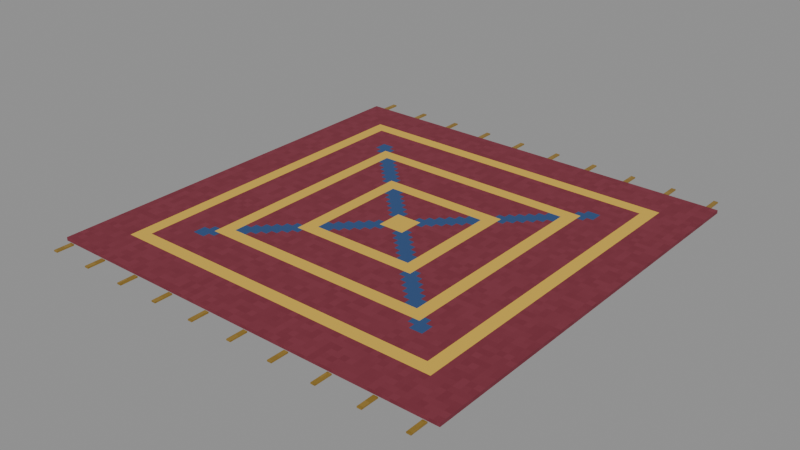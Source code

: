 # Source: rug.blend  (saved by Blender 5.2.45; exported with 4.5.12 LTS)
import bpy
from mathutils import Matrix  # noqa: F401  (used for matrix-valued properties, if any)

bpy.ops.wm.read_factory_settings(use_empty=True)
scene = bpy.context.scene
scene.name = 'Scene'

# ---- images (referenced by path relative to the original .blend; pixels are not part of the script)
import os
ASSET_DIR = os.environ.get("B2B_ASSET_DIR", "")  # directory of the original .blend (textures are referenced by path, not embedded)
HERE = os.path.dirname(os.path.abspath(__file__))  # packed textures are extracted next to this script under _unpacked/

def load_image(name, relpath, width, height, colorspace="sRGB"):
    """Load a texture the original file referenced (path relative to the .blend, or extracted next to this script)."""
    p = next((c for c in (os.path.join(HERE, relpath), os.path.join(ASSET_DIR, relpath)) if relpath and os.path.exists(c)), "")
    if p:
        img = bpy.data.images.load(p, check_existing=True)
        img.name = name
    else:  # same state as the original file: an image datablock whose file is absent (Cycles renders it pink)
        img = bpy.data.images.new(name, width, height)
        img.source = "FILE"
        img.filepath = "//" + (relpath or name)
    img.colorspace_settings.name = colorspace
    return img
img_m_e_rug_png = load_image('m_e_rug.png', '_unpacked/m_e_rug.3cf0fdf7.png', 64, 64, 'sRGB')
img_m_e_gold_png = load_image('m_e_gold.png', '_unpacked/m_e_gold.6c87cfa3.png', 64, 64, 'sRGB')

# ---- materials (node trees are filled in below, after node groups)
mat_e_rug = bpy.data.materials.new('e_rug')
mat_e_gold = bpy.data.materials.new('e_gold')

# ---- material node trees
mat_e_rug.use_nodes = True; mat_e_rug.node_tree.nodes.clear()
_N = mat_e_rug.node_tree.nodes; _L = mat_e_rug.node_tree.links
n0 = _N.new('ShaderNodeBsdfPrincipled'); n0.name = 'Principled BSDF'; n0.location = (-200, 100)
n0.inputs[2].default_value = 0.95
n0.inputs[10].default_value = 0.005
n1 = _N.new('ShaderNodeOutputMaterial'); n1.name = 'Material Output'; n1.location = (200, 100)
n2 = _N.new('ShaderNodeTexImage'); n2.name = 'Image Texture'; n2.location = (0, 0)
n2.image = img_m_e_rug_png
n2.interpolation = 'Closest'
_L.new(n0.outputs[0], n1.inputs[0])
_L.new(n2.outputs[0], n0.inputs[0])
n1.is_active_output = True
mat_e_gold.use_nodes = True; mat_e_gold.node_tree.nodes.clear()
_N = mat_e_gold.node_tree.nodes; _L = mat_e_gold.node_tree.links
n0 = _N.new('ShaderNodeBsdfPrincipled'); n0.name = 'Principled BSDF'; n0.location = (-200, 100)
n0.inputs[1].default_value = 0.8
n0.inputs[2].default_value = 0.35
n0.inputs[10].default_value = 0.005
n1 = _N.new('ShaderNodeOutputMaterial'); n1.name = 'Material Output'; n1.location = (200, 100)
n2 = _N.new('ShaderNodeTexImage'); n2.name = 'Image Texture'; n2.location = (0, 0)
n2.image = img_m_e_gold_png
n2.interpolation = 'Closest'
_L.new(n0.outputs[0], n1.inputs[0])
_L.new(n2.outputs[0], n0.inputs[0])
n1.is_active_output = True

# ---- meshes
me_body_mesh = bpy.data.meshes.new('body_mesh')
me_body_mesh.from_pydata([(-0.45, -0.45, 0.0005), (-0.45, -0.45, 0.0155), (-0.45, 1.45, 0.0005), (-0.45, 1.45, 0.0155), (1.45, -0.45, 0.0005), (1.45, -0.45, 0.0155), (1.45, 1.45, 0.0005), (1.45, 1.45, 0.0155), (-0.41, -0.54, 0.002), (-0.41, -0.54, 0.008), (-0.41, -0.46, 0.002), (-0.41, -0.46, 0.008), (-0.39, -0.54, 0.002), (-0.39, -0.54, 0.008), (-0.39, -0.46, 0.002), (-0.39, -0.46, 0.008), (-0.21, -0.54, 0.002), (-0.21, -0.54, 0.008), (-0.21, -0.46, 0.002), (-0.21, -0.46, 0.008), (-0.19, -0.54, 0.002), (-0.19, -0.54, 0.008), (-0.19, -0.46, 0.002), (-0.19, -0.46, 0.008), (-0.01, -0.54, 0.002), (-0.01, -0.54, 0.008), (-0.01, -0.46, 0.002), (-0.01, -0.46, 0.008), (0.01, -0.54, 0.002), (0.01, -0.54, 0.008), (0.01, -0.46, 0.002), (0.01, -0.46, 0.008), (0.19, -0.54, 0.002), (0.19, -0.54, 0.008), (0.19, -0.46, 0.002), (0.19, -0.46, 0.008), (0.21, -0.54, 0.002), (0.21, -0.54, 0.008), (0.21, -0.46, 0.002), (0.21, -0.46, 0.008), (0.39, -0.54, 0.002), (0.39, -0.54, 0.008), (0.39, -0.46, 0.002), (0.39, -0.46, 0.008), (0.41, -0.54, 0.002), (0.41, -0.54, 0.008), (0.41, -0.46, 0.002), (0.41, -0.46, 0.008), (0.59, -0.54, 0.002), (0.59, -0.54, 0.008), (0.59, -0.46, 0.002), (0.59, -0.46, 0.008), (0.61, -0.54, 0.002), (0.61, -0.54, 0.008), (0.61, -0.46, 0.002), (0.61, -0.46, 0.008), (0.79, -0.54, 0.002), (0.79, -0.54, 0.008), (0.79, -0.46, 0.002), (0.79, -0.46, 0.008), (0.81, -0.54, 0.002), (0.81, -0.54, 0.008), (0.81, -0.46, 0.002), (0.81, -0.46, 0.008), (0.99, -0.54, 0.002), (0.99, -0.54, 0.008), (0.99, -0.46, 0.002), (0.99, -0.46, 0.008), (1.01, -0.54, 0.002), (1.01, -0.54, 0.008), (1.01, -0.46, 0.002), (1.01, -0.46, 0.008), (1.19, -0.54, 0.002), (1.19, -0.54, 0.008), (1.19, -0.46, 0.002), (1.19, -0.46, 0.008), (1.21, -0.54, 0.002), (1.21, -0.54, 0.008), (1.21, -0.46, 0.002), (1.21, -0.46, 0.008), (1.39, -0.54, 0.002), (1.39, -0.54, 0.008), (1.39, -0.46, 0.002), (1.39, -0.46, 0.008), (1.41, -0.54, 0.002), (1.41, -0.54, 0.008), (1.41, -0.46, 0.002), (1.41, -0.46, 0.008), (-0.41, 1.46, 0.002), (-0.41, 1.46, 0.008), (-0.41, 1.54, 0.002), (-0.41, 1.54, 0.008), (-0.39, 1.46, 0.002), (-0.39, 1.46, 0.008), (-0.39, 1.54, 0.002), (-0.39, 1.54, 0.008), (-0.21, 1.46, 0.002), (-0.21, 1.46, 0.008), (-0.21, 1.54, 0.002), (-0.21, 1.54, 0.008), (-0.19, 1.46, 0.002), (-0.19, 1.46, 0.008), (-0.19, 1.54, 0.002), (-0.19, 1.54, 0.008), (-0.01, 1.46, 0.002), (-0.01, 1.46, 0.008), (-0.01, 1.54, 0.002), (-0.01, 1.54, 0.008), (0.01, 1.46, 0.002), (0.01, 1.46, 0.008), (0.01, 1.54, 0.002), (0.01, 1.54, 0.008), (0.19, 1.46, 0.002), (0.19, 1.46, 0.008), (0.19, 1.54, 0.002), (0.19, 1.54, 0.008), (0.21, 1.46, 0.002), (0.21, 1.46, 0.008), (0.21, 1.54, 0.002), (0.21, 1.54, 0.008), (0.39, 1.46, 0.002), (0.39, 1.46, 0.008), (0.39, 1.54, 0.002), (0.39, 1.54, 0.008), (0.41, 1.46, 0.002), (0.41, 1.46, 0.008), (0.41, 1.54, 0.002), (0.41, 1.54, 0.008), (0.59, 1.46, 0.002), (0.59, 1.46, 0.008), (0.59, 1.54, 0.002), (0.59, 1.54, 0.008), (0.61, 1.46, 0.002), (0.61, 1.46, 0.008), (0.61, 1.54, 0.002), (0.61, 1.54, 0.008), (0.79, 1.46, 0.002), (0.79, 1.46, 0.008), (0.79, 1.54, 0.002), (0.79, 1.54, 0.008), (0.81, 1.46, 0.002), (0.81, 1.46, 0.008), (0.81, 1.54, 0.002), (0.81, 1.54, 0.008), (0.99, 1.46, 0.002), (0.99, 1.46, 0.008), (0.99, 1.54, 0.002), (0.99, 1.54, 0.008), (1.01, 1.46, 0.002), (1.01, 1.46, 0.008), (1.01, 1.54, 0.002), (1.01, 1.54, 0.008), (1.19, 1.46, 0.002), (1.19, 1.46, 0.008), (1.19, 1.54, 0.002), (1.19, 1.54, 0.008), (1.21, 1.46, 0.002), (1.21, 1.46, 0.008), (1.21, 1.54, 0.002), (1.21, 1.54, 0.008), (1.39, 1.46, 0.002), (1.39, 1.46, 0.008), (1.39, 1.54, 0.002), (1.39, 1.54, 0.008), (1.41, 1.46, 0.002), (1.41, 1.46, 0.008), (1.41, 1.54, 0.002), (1.41, 1.54, 0.008)], [], [(0, 1, 3, 2), (2, 3, 7, 6), (6, 7, 5, 4), (4, 5, 1, 0), (2, 6, 4, 0), (7, 3, 1, 5), (8, 9, 11, 10), (10, 11, 15, 14), (14, 15, 13, 12), (12, 13, 9, 8), (10, 14, 12, 8), (15, 11, 9, 13), (16, 17, 19, 18), (18, 19, 23, 22), (22, 23, 21, 20), (20, 21, 17, 16), (18, 22, 20, 16), (23, 19, 17, 21), (24, 25, 27, 26), (26, 27, 31, 30), (30, 31, 29, 28), (28, 29, 25, 24), (26, 30, 28, 24), (31, 27, 25, 29), (32, 33, 35, 34), (34, 35, 39, 38), (38, 39, 37, 36), (36, 37, 33, 32), (34, 38, 36, 32), (39, 35, 33, 37), (40, 41, 43, 42), (42, 43, 47, 46), (46, 47, 45, 44), (44, 45, 41, 40), (42, 46, 44, 40), (47, 43, 41, 45), (48, 49, 51, 50), (50, 51, 55, 54), (54, 55, 53, 52), (52, 53, 49, 48), (50, 54, 52, 48), (55, 51, 49, 53), (56, 57, 59, 58), (58, 59, 63, 62), (62, 63, 61, 60), (60, 61, 57, 56), (58, 62, 60, 56), (63, 59, 57, 61), (64, 65, 67, 66), (66, 67, 71, 70), (70, 71, 69, 68), (68, 69, 65, 64), (66, 70, 68, 64), (71, 67, 65, 69), (72, 73, 75, 74), (74, 75, 79, 78), (78, 79, 77, 76), (76, 77, 73, 72), (74, 78, 76, 72), (79, 75, 73, 77), (80, 81, 83, 82), (82, 83, 87, 86), (86, 87, 85, 84), (84, 85, 81, 80), (82, 86, 84, 80), (87, 83, 81, 85), (88, 89, 91, 90), (90, 91, 95, 94), (94, 95, 93, 92), (92, 93, 89, 88), (90, 94, 92, 88), (95, 91, 89, 93), (96, 97, 99, 98), (98, 99, 103, 102), (102, 103, 101, 100), (100, 101, 97, 96), (98, 102, 100, 96), (103, 99, 97, 101), (104, 105, 107, 106), (106, 107, 111, 110), (110, 111, 109, 108), (108, 109, 105, 104), (106, 110, 108, 104), (111, 107, 105, 109), (112, 113, 115, 114), (114, 115, 119, 118), (118, 119, 117, 116), (116, 117, 113, 112), (114, 118, 116, 112), (119, 115, 113, 117), (120, 121, 123, 122), (122, 123, 127, 126), (126, 127, 125, 124), (124, 125, 121, 120), (122, 126, 124, 120), (127, 123, 121, 125), (128, 129, 131, 130), (130, 131, 135, 134), (134, 135, 133, 132), (132, 133, 129, 128), (130, 134, 132, 128), (135, 131, 129, 133), (136, 137, 139, 138), (138, 139, 143, 142), (142, 143, 141, 140), (140, 141, 137, 136), (138, 142, 140, 136), (143, 139, 137, 141), (144, 145, 147, 146), (146, 147, 151, 150), (150, 151, 149, 148), (148, 149, 145, 144), (146, 150, 148, 144), (151, 147, 145, 149), (152, 153, 155, 154), (154, 155, 159, 158), (158, 159, 157, 156), (156, 157, 153, 152), (154, 158, 156, 152), (159, 155, 153, 157), (160, 161, 163, 162), (162, 163, 167, 166), (166, 167, 165, 164), (164, 165, 161, 160), (162, 166, 164, 160), (167, 163, 161, 165)])
me_body_mesh.polygons.foreach_set('material_index', [0, 0, 0, 0, 0, 0, 1, 1, 1, 1, 1, 1, 1, 1, 1, 1, 1, 1, 1, 1, 1, 1, 1, 1, 1, 1, 1, 1, 1, 1, 1, 1, 1, 1, 1, 1, 1, 1, 1, 1, 1, 1, 1, 1, 1, 1, 1, 1, 1, 1, 1, 1, 1, 1, 1, 1, 1, 1, 1, 1, 1, 1, 1, 1, 1, 1, 1, 1, 1, 1, 1, 1, 1, 1, 1, 1, 1, 1, 1, 1, 1, 1, 1, 1, 1, 1, 1, 1, 1, 1, 1, 1, 1, 1, 1, 1, 1, 1, 1, 1, 1, 1, 1, 1, 1, 1, 1, 1, 1, 1, 1, 1, 1, 1, 1, 1, 1, 1, 1, 1, 1, 1, 1, 1, 1, 1])
_uv = me_body_mesh.uv_layers.new(name='Float2')
_uv.uv.foreach_set('vector', [-0.225, 0.00025, -0.225, 0.00775, 0.725, 0.00775, 0.725, 0.00025, -0.225, 0.00025, -0.225, 0.00775, 0.725, 0.00775, 0.725, 0.00025, 0.725, 0.00025, 0.725, 0.00775, -0.225, 0.00775, -0.225, 0.00025, 0.725, 0.00025, 0.725, 0.00775, -0.225, 0.00775, -0.225, 0.00025, -0.225, 0.725, 0.725, 0.725, 0.725, -0.225, -0.225, -0.225, 1.0, 1.0, 6.274e-09, 1.0, 6.274e-09, 6.274e-09, 1.0, 6.274e-09, -0.27, 0.001, -0.27, 0.004, -0.23, 0.004, -0.23, 0.001, -0.205, 0.001, -0.205, 0.004, -0.195, 0.004, -0.195, 0.001, -0.23, 0.001, -0.23, 0.004, -0.27, 0.004, -0.27, 0.001, -0.195, 0.001, -0.195, 0.004, -0.205, 0.004, -0.205, 0.001, -0.205, -0.23, -0.195, -0.23, -0.195, -0.27, -0.205, -0.27, -0.195, -0.23, -0.205, -0.23, -0.205, -0.27, -0.195, -0.27, -0.27, 0.001, -0.27, 0.004, -0.23, 0.004, -0.23, 0.001, -0.105, 0.001, -0.105, 0.004, -0.095, 0.004, -0.095, 0.001, -0.23, 0.001, -0.23, 0.004, -0.27, 0.004, -0.27, 0.001, -0.095, 0.001, -0.095, 0.004, -0.105, 0.004, -0.105, 0.001, -0.105, -0.23, -0.095, -0.23, -0.095, -0.27, -0.105, -0.27, -0.095, -0.23, -0.105, -0.23, -0.105, -0.27, -0.095, -0.27, -0.27, 0.001, -0.27, 0.004, -0.23, 0.004, -0.23, 0.001, -0.005, 0.001, -0.005, 0.004, 0.005, 0.004, 0.005, 0.001, -0.23, 0.001, -0.23, 0.004, -0.27, 0.004, -0.27, 0.001, 0.005, 0.001, 0.005, 0.004, -0.005, 0.004, -0.005, 0.001, -0.005, -0.23, 0.005, -0.23, 0.005, -0.27, -0.005, -0.27, 0.005, -0.23, -0.005, -0.23, -0.005, -0.27, 0.005, -0.27, -0.27, 0.001, -0.27, 0.004, -0.23, 0.004, -0.23, 0.001, 0.095, 0.001, 0.095, 0.004, 0.105, 0.004, 0.105, 0.001, -0.23, 0.001, -0.23, 0.004, -0.27, 0.004, -0.27, 0.001, 0.105, 0.001, 0.105, 0.004, 0.095, 0.004, 0.095, 0.001, 0.095, -0.23, 0.105, -0.23, 0.105, -0.27, 0.095, -0.27, 0.105, -0.23, 0.095, -0.23, 0.095, -0.27, 0.105, -0.27, -0.27, 0.001, -0.27, 0.004, -0.23, 0.004, -0.23, 0.001, 0.195, 0.001, 0.195, 0.004, 0.205, 0.004, 0.205, 0.001, -0.23, 0.001, -0.23, 0.004, -0.27, 0.004, -0.27, 0.001, 0.205, 0.001, 0.205, 0.004, 0.195, 0.004, 0.195, 0.001, 0.195, -0.23, 0.205, -0.23, 0.205, -0.27, 0.195, -0.27, 0.205, -0.23, 0.195, -0.23, 0.195, -0.27, 0.205, -0.27, -0.27, 0.001, -0.27, 0.004, -0.23, 0.004, -0.23, 0.001, 0.295, 0.001, 0.295, 0.004, 0.305, 0.004, 0.305, 0.001, -0.23, 0.001, -0.23, 0.004, -0.27, 0.004, -0.27, 0.001, 0.305, 0.001, 0.305, 0.004, 0.295, 0.004, 0.295, 0.001, 0.295, -0.23, 0.305, -0.23, 0.305, -0.27, 0.295, -0.27, 0.305, -0.23, 0.295, -0.23, 0.295, -0.27, 0.305, -0.27, -0.27, 0.001, -0.27, 0.004, -0.23, 0.004, -0.23, 0.001, 0.395, 0.001, 0.395, 0.004, 0.405, 0.004, 0.405, 0.001, -0.23, 0.001, -0.23, 0.004, -0.27, 0.004, -0.27, 0.001, 0.405, 0.001, 0.405, 0.004, 0.395, 0.004, 0.395, 0.001, 0.395, -0.23, 0.405, -0.23, 0.405, -0.27, 0.395, -0.27, 0.405, -0.23, 0.395, -0.23, 0.395, -0.27, 0.405, -0.27, -0.27, 0.001, -0.27, 0.004, -0.23, 0.004, -0.23, 0.001, 0.495, 0.001, 0.495, 0.004, 0.505, 0.004, 0.505, 0.001, -0.23, 0.001, -0.23, 0.004, -0.27, 0.004, -0.27, 0.001, 0.505, 0.001, 0.505, 0.004, 0.495, 0.004, 0.495, 0.001, 0.495, -0.23, 0.505, -0.23, 0.505, -0.27, 0.495, -0.27, 0.505, -0.23, 0.495, -0.23, 0.495, -0.27, 0.505, -0.27, -0.27, 0.001, -0.27, 0.004, -0.23, 0.004, -0.23, 0.001, 0.595, 0.001, 0.595, 0.004, 0.605, 0.004, 0.605, 0.001, -0.23, 0.001, -0.23, 0.004, -0.27, 0.004, -0.27, 0.001, 0.605, 0.001, 0.605, 0.004, 0.595, 0.004, 0.595, 0.001, 0.595, -0.23, 0.605, -0.23, 0.605, -0.27, 0.595, -0.27, 0.605, -0.23, 0.595, -0.23, 0.595, -0.27, 0.605, -0.27, -0.27, 0.001, -0.27, 0.004, -0.23, 0.004, -0.23, 0.001, 0.695, 0.001, 0.695, 0.004, 0.705, 0.004, 0.705, 0.001, -0.23, 0.001, -0.23, 0.004, -0.27, 0.004, -0.27, 0.001, 0.705, 0.001, 0.705, 0.004, 0.695, 0.004, 0.695, 0.001, 0.695, -0.23, 0.705, -0.23, 0.705, -0.27, 0.695, -0.27, 0.705, -0.23, 0.695, -0.23, 0.695, -0.27, 0.705, -0.27, 0.73, 0.001, 0.73, 0.004, 0.77, 0.004, 0.77, 0.001, -0.205, 0.001, -0.205, 0.004, -0.195, 0.004, -0.195, 0.001, 0.77, 0.001, 0.77, 0.004, 0.73, 0.004, 0.73, 0.001, -0.195, 0.001, -0.195, 0.004, -0.205, 0.004, -0.205, 0.001, -0.205, 0.77, -0.195, 0.77, -0.195, 0.73, -0.205, 0.73, -0.195, 0.77, -0.205, 0.77, -0.205, 0.73, -0.195, 0.73, 0.73, 0.001, 0.73, 0.004, 0.77, 0.004, 0.77, 0.001, -0.105, 0.001, -0.105, 0.004, -0.095, 0.004, -0.095, 0.001, 0.77, 0.001, 0.77, 0.004, 0.73, 0.004, 0.73, 0.001, -0.095, 0.001, -0.095, 0.004, -0.105, 0.004, -0.105, 0.001, -0.105, 0.77, -0.095, 0.77, -0.095, 0.73, -0.105, 0.73, -0.095, 0.77, -0.105, 0.77, -0.105, 0.73, -0.095, 0.73, 0.73, 0.001, 0.73, 0.004, 0.77, 0.004, 0.77, 0.001, -0.005, 0.001, -0.005, 0.004, 0.005, 0.004, 0.005, 0.001, 0.77, 0.001, 0.77, 0.004, 0.73, 0.004, 0.73, 0.001, 0.005, 0.001, 0.005, 0.004, -0.005, 0.004, -0.005, 0.001, -0.005, 0.77, 0.005, 0.77, 0.005, 0.73, -0.005, 0.73, 0.005, 0.77, -0.005, 0.77, -0.005, 0.73, 0.005, 0.73, 0.73, 0.001, 0.73, 0.004, 0.77, 0.004, 0.77, 0.001, 0.095, 0.001, 0.095, 0.004, 0.105, 0.004, 0.105, 0.001, 0.77, 0.001, 0.77, 0.004, 0.73, 0.004, 0.73, 0.001, 0.105, 0.001, 0.105, 0.004, 0.095, 0.004, 0.095, 0.001, 0.095, 0.77, 0.105, 0.77, 0.105, 0.73, 0.095, 0.73, 0.105, 0.77, 0.095, 0.77, 0.095, 0.73, 0.105, 0.73, 0.73, 0.001, 0.73, 0.004, 0.77, 0.004, 0.77, 0.001, 0.195, 0.001, 0.195, 0.004, 0.205, 0.004, 0.205, 0.001, 0.77, 0.001, 0.77, 0.004, 0.73, 0.004, 0.73, 0.001, 0.205, 0.001, 0.205, 0.004, 0.195, 0.004, 0.195, 0.001, 0.195, 0.77, 0.205, 0.77, 0.205, 0.73, 0.195, 0.73, 0.205, 0.77, 0.195, 0.77, 0.195, 0.73, 0.205, 0.73, 0.73, 0.001, 0.73, 0.004, 0.77, 0.004, 0.77, 0.001, 0.295, 0.001, 0.295, 0.004, 0.305, 0.004, 0.305, 0.001, 0.77, 0.001, 0.77, 0.004, 0.73, 0.004, 0.73, 0.001, 0.305, 0.001, 0.305, 0.004, 0.295, 0.004, 0.295, 0.001, 0.295, 0.77, 0.305, 0.77, 0.305, 0.73, 0.295, 0.73, 0.305, 0.77, 0.295, 0.77, 0.295, 0.73, 0.305, 0.73, 0.73, 0.001, 0.73, 0.004, 0.77, 0.004, 0.77, 0.001, 0.395, 0.001, 0.395, 0.004, 0.405, 0.004, 0.405, 0.001, 0.77, 0.001, 0.77, 0.004, 0.73, 0.004, 0.73, 0.001, 0.405, 0.001, 0.405, 0.004, 0.395, 0.004, 0.395, 0.001, 0.395, 0.77, 0.405, 0.77, 0.405, 0.73, 0.395, 0.73, 0.405, 0.77, 0.395, 0.77, 0.395, 0.73, 0.405, 0.73, 0.73, 0.001, 0.73, 0.004, 0.77, 0.004, 0.77, 0.001, 0.495, 0.001, 0.495, 0.004, 0.505, 0.004, 0.505, 0.001, 0.77, 0.001, 0.77, 0.004, 0.73, 0.004, 0.73, 0.001, 0.505, 0.001, 0.505, 0.004, 0.495, 0.004, 0.495, 0.001, 0.495, 0.77, 0.505, 0.77, 0.505, 0.73, 0.495, 0.73, 0.505, 0.77, 0.495, 0.77, 0.495, 0.73, 0.505, 0.73, 0.73, 0.001, 0.73, 0.004, 0.77, 0.004, 0.77, 0.001, 0.595, 0.001, 0.595, 0.004, 0.605, 0.004, 0.605, 0.001, 0.77, 0.001, 0.77, 0.004, 0.73, 0.004, 0.73, 0.001, 0.605, 0.001, 0.605, 0.004, 0.595, 0.004, 0.595, 0.001, 0.595, 0.77, 0.605, 0.77, 0.605, 0.73, 0.595, 0.73, 0.605, 0.77, 0.595, 0.77, 0.595, 0.73, 0.605, 0.73, 0.73, 0.001, 0.73, 0.004, 0.77, 0.004, 0.77, 0.001, 0.695, 0.001, 0.695, 0.004, 0.705, 0.004, 0.705, 0.001, 0.77, 0.001, 0.77, 0.004, 0.73, 0.004, 0.73, 0.001, 0.705, 0.001, 0.705, 0.004, 0.695, 0.004, 0.695, 0.001, 0.695, 0.77, 0.705, 0.77, 0.705, 0.73, 0.695, 0.73, 0.705, 0.77, 0.695, 0.77, 0.695, 0.73, 0.705, 0.73])
me_body_mesh.materials.append(mat_e_rug)
me_body_mesh.materials.append(mat_e_gold)
me_body_mesh.update()

# ---- objects
ob_body = bpy.data.objects.new('body', me_body_mesh)

# ---- transforms, parenting, visibility, modifiers, constraints
ob_body.location = (0.0, 0.0, 0.0)

# ---- collection membership
scene.collection.objects.link(ob_body)

# ---- scene / render settings (as saved in the file)
scene.frame_start = 1; scene.frame_end = 250; scene.frame_set(1)
scene.render.engine = 'BLENDER_EEVEE_NEXT'
scene.render.bake_bias = 0.0
scene.render.bake_samples = 0
scene.render.compositor_device = 'GPU'
scene.eevee.use_volume_custom_range = False
scene.eevee.fast_gi_thickness_near = 0.1
scene.eevee.fast_gi_thickness_far = 0.0
scene.eevee.ray_tracing_options.screen_trace_thickness = 0.1
bpy.context.view_layer.update()

# ---- added for rendering (the .blend has no active camera and no usable light): camera, sun + grey world if the file has none
cam_auto = bpy.data.cameras.new('AutoCamera')
cam_auto.lens = 50.0
cam_auto.sensor_width = 36.0
cam_auto.clip_end = 1000.0
ob_auto_camera = bpy.data.objects.new('AutoCamera', cam_auto)
scene.collection.objects.link(ob_auto_camera)
ob_auto_camera.location = (3.10654, -2.62785, 2.09324)
ob_auto_camera.rotation_euler = (1.09748, -7.21219e-08, 0.694738)
scene.camera = ob_auto_camera
light_auto_sun = bpy.data.lights.new('AutoSun', 'SUN')
light_auto_sun.energy = 3.0
light_auto_sun.angle = 0.0523599
ob_auto_sun = bpy.data.objects.new('AutoSun', light_auto_sun)
scene.collection.objects.link(ob_auto_sun)
ob_auto_sun.rotation_euler = (0.872665, 0.174533, 0.523599)
if scene.world is None:
    world_auto = bpy.data.worlds.new('AutoWorld')
    world_auto.color = (0.3, 0.3, 0.3)
    scene.world = world_auto
bpy.context.view_layer.update()
